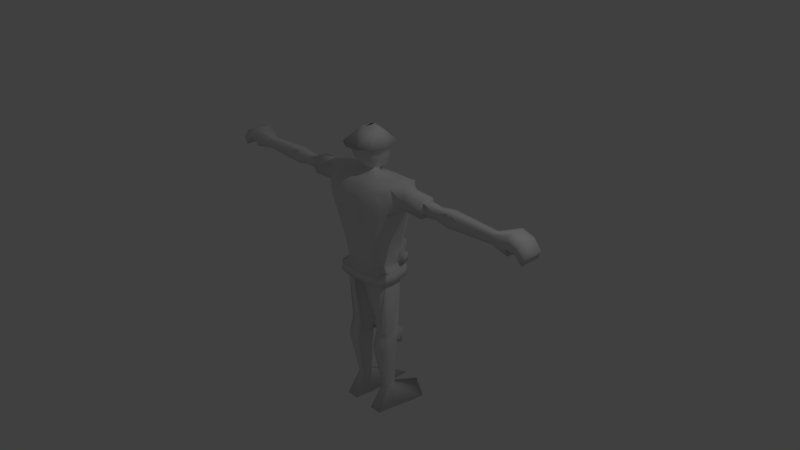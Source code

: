 # Source: Carabineiro_Montado_Portugues.blend  (saved by Blender 2.72.0; exported with 4.5.12 LTS)
import bpy
from mathutils import Matrix  # noqa: F401  (used for matrix-valued properties, if any)

bpy.ops.wm.read_factory_settings(use_empty=True)
scene = bpy.context.scene
scene.name = 'Scene'

# ---- collections
col_collection_1 = bpy.data.collections.new('Collection 1'); scene.collection.children.link(col_collection_1)

# ---- materials (node trees are filled in below, after node groups)
mat_material = bpy.data.materials.new('Material')
mat_material.alpha_threshold = 0.0
mat_material.use_transparent_shadow = False
mat_material.roughness = 0.5
mat_material.line_color = (0.0, 0.0, 0.0, 1.0)

# ---- material node trees

# ---- world
world_world = bpy.data.worlds.new('World'); scene.world = world_world
world_world.color = (0.05088, 0.05088, 0.05088)
world_world.use_sun_shadow = False
world_world.sun_shadow_jitter_overblur = 0.0
world_world.cycles.sampling_method = 'MANUAL'
world_world.cycles.sample_map_resolution = 256

# ---- cameras
cam_camera = bpy.data.cameras.new('Camera')
cam_camera.clip_end = 100.0
cam_camera.lens = 35.0
cam_camera.sensor_width = 32.0
cam_camera.sensor_height = 18.0
cam_camera.ortho_scale = 7.314
cam_camera.dof.focus_distance = 0.0
cam_camera.dof.aperture_fstop = 128.0

# ---- lights
light_lamp = bpy.data.lights.new('Lamp', 'POINT')
light_lamp.transmission_factor = 0.0
light_lamp.cutoff_distance = 30.0
light_lamp.energy = 100.0
light_lamp.shadow_buffer_clip_start = 1.001
light_lamp.shadow_soft_size = 0.1
light_lamp.shadow_maximum_resolution = 0.006
light_lamp.use_absolute_resolution = True
light_lamp.cycles.use_multiple_importance_sampling = False

# ---- meshes
me_cube = bpy.data.meshes.new('Cube')
me_cube.from_pydata([(0.0, 0.1688, 1.155), (0.3253, -0.1148, -1.043), (0.2805, 0.1491, -0.04726), (0.5429, 0.1688, 1.117), (0.0, -0.1781, 1.155), (0.5429, -0.1781, 1.118), (0.3253, 0.1055, -1.043), (0.2759, -0.1594, -0.04726), (0.2672, 0.2465, -0.04726), (0.2467, -0.2013, -0.04726), (0.0, -0.2731, -0.04726), (0.0, 0.2726, -0.04726), (0.4413, 0.3178, 1.076), (0.4527, -0.2461, 1.055), (0.0, -0.306, 1.098), (0.0, 0.4245, 1.009), (0.4655, 0.1688, 0.742), (0.4655, -0.1781, 0.742), (0.3905, 0.3178, 0.742), (0.4655, -0.2461, 0.742), (0.0, -0.3838, 0.742), (0.0, 0.4075, 0.742), (0.3314, 0.1688, 0.1991), (0.3135, -0.1294, 0.1991), (0.2712, 0.2564, 0.1991), (0.2945, -0.2037, 0.1991), (0.0, -0.2598, 0.1991), (0.0, 0.3038, 0.1991), (0.7134, 0.09506, 1.103), (0.7127, -0.114, 1.097), (0.7134, 0.08399, 0.8752), (0.7134, -0.09297, 0.8752), (1.167, 0.04965, 1.045), (1.167, -0.05862, 1.045), (1.167, 0.04965, 0.9161), (1.167, -0.05862, 0.9161), (1.374, 0.07026, 1.069), (1.374, -0.07924, 1.069), (1.374, 0.07026, 0.8915), (1.374, -0.07924, 0.8915), (2.016, 0.04832, 1.043), (2.016, -0.05729, 1.043), (2.016, 0.04832, 0.9176), (2.016, -0.05729, 0.9176), (2.278, 0.1322, 1.143), (2.278, -0.1412, 1.143), (2.352, 0.1322, 0.8046), (2.278, -0.1084, 0.8883), (0.2714, -0.1781, 1.155), (0.1529, 0.1055, -1.043), (0.08622, 0.2726, -0.04726), (0.08622, -0.2511, -0.04726), (0.2818, 0.4245, 0.9974), (0.2714, -0.306, 1.098), (0.2714, 0.1688, 1.155), (0.1529, -0.1148, -1.043), (0.1941, -0.3838, 0.742), (0.1941, 0.4075, 0.742), (0.1096, 0.2821, 0.1991), (0.1096, -0.2598, 0.1991), (0.0, 0.2482, 1.213), (0.0, -0.1099, 1.266), (0.1065, -0.08028, 1.266), (0.1338, 0.1564, 1.266), (0.0, 0.281, 1.365), (0.0, -0.1954, 1.426), (0.1784, -0.1492, 1.426), (0.1635, 0.1688, 1.389), (0.0, 0.2485, -0.2653), (0.3309, 0.1524, -0.2653), (0.0, -0.2422, -0.2653), (0.3559, -0.1333, -0.2653), (0.2984, 0.2408, -0.2258), (0.2672, -0.2481, -0.2451), (0.0, -0.3064, -0.2244), (0.0, 0.3034, -0.198), (0.102, -0.2574, -0.2653), (0.1214, 0.2911, -0.198), (0.1214, -0.2897, -0.2235), (0.102, 0.2481, -0.2653), (0.337, -0.1515, -1.159), (0.337, 0.07531, -1.159), (0.1413, 0.07531, -1.159), (0.1413, -0.1515, -1.159), (0.3392, -0.1764, -1.278), (0.3392, 0.07867, -1.278), (0.1389, 0.07867, -1.278), (0.1389, -0.1764, -1.278), (0.2839, -0.0686, -1.915), (0.2839, 0.0593, -1.915), (0.1838, 0.0593, -1.915), (0.1838, -0.0686, -1.915), (0.3213, -0.2574, -2.226), (0.4628, 0.4329, -2.226), (0.102, 0.6596, -2.226), (0.1425, -0.2574, -2.226), (0.09341, -0.06368, 1.211), (0.3253, -0.004652, -1.043), (0.2897, -0.005164, -0.04726), (0.5429, -0.004652, 1.155), (0.4655, -0.004652, 0.742), (0.3224, 0.01969, 0.1991), (0.7134, -0.004486, 1.134), (0.7134, -0.004486, 0.8752), (1.167, -0.004486, 1.045), (1.167, -0.004486, 0.9161), (1.374, -0.004486, 1.069), (1.374, -0.004486, 0.8915), (2.016, -0.004487, 1.043), (2.016, -0.004487, 0.9176), (2.278, -0.004487, 1.143), (2.278, -0.004487, 0.8734), (0.2714, -0.004652, 1.155), (0.0, 0.003127, -0.2653), (0.1054, -0.004652, 1.266), (0.2096, -0.004652, 1.426), (0.3731, -0.004652, -0.2653), (0.06185, -0.004652, -0.2653), (0.1529, -0.004652, -1.043), (0.337, -0.005067, -1.159), (0.1413, -0.005067, -1.159), (0.3801, -0.004652, -1.278), (0.1046, -0.004652, -1.278), (0.2839, -0.004652, -1.915), (0.1838, -0.004652, -1.915), (0.3684, -0.004652, -2.226), (0.102, -0.004652, -2.226), (0.0, -0.3185, -0.2033), (0.3055, 0.2709, -0.2025), (0.3347, 0.2062, -0.2095), (0.363, -0.186, -0.2345), (0.3453, -0.2324, -0.2446), (0.2586, 0.3206, -0.06612), (0.0, 0.3467, -0.06612), (0.2635, 0.3305, 0.1927), (0.0, 0.3779, 0.1927), (0.09659, 0.3467, -0.06612), (0.12, 0.3562, 0.1927), (0.3059, 0.1589, 0.07592), (0.2947, -0.1444, 0.07592), (0.2692, 0.2514, 0.07592), (0.2706, -0.2031, 0.07592), (0.0, -0.2641, 0.07592), (0.09791, -0.2555, 0.07592), (0.3061, 0.007264, 0.07592), (0.2611, 0.3255, 0.06329), (0.0, 0.3623, 0.06329), (0.1083, 0.3515, 0.06329), (0.3645, 0.1712, -0.05793), (0.3511, 0.2687, -0.05793), (0.3899, 0.1811, 0.06525), (0.3531, 0.2736, 0.06525), (0.3127, 0.194, -0.1183), (0.0, -0.3021, -0.09209), (0.327, -0.194, -0.1183), (0.0, 0.2923, -0.07522), (0.2871, 0.2429, -0.09297), (0.1087, 0.2844, -0.07522), (0.1087, -0.2851, -0.09152), (0.2598, -0.2352, -0.1053), (0.3222, -0.004837, -0.1183), (0.3293, 0.2171, -0.2584), (0.0, -0.306, -0.2188), (0.2974, 0.241, -0.2201), (0.1203, -0.2893, -0.2179), (0.339, -0.004668, -0.2584), (0.3534, -0.2118, -0.2584), (0.0, 0.3024, -0.1932), (0.1203, 0.2905, -0.1932), (0.2666, -0.247, -0.2388), (0.3651, 0.1896, -0.1055), (0.0, -0.3229, -0.107), (0.3552, -0.2088, -0.1094), (0.0, 0.3187, -0.08046), (0.3305, 0.2706, -0.093), (0.1763, 0.3108, -0.08046), (0.1763, -0.3058, -0.1064), (0.3274, -0.256, -0.1154), (0.3897, -0.009191, -0.1094), (0.3817, 0.2128, -0.2336), (0.0, -0.3268, -0.2337), (0.3408, 0.2687, -0.2201), (0.1879, -0.31, -0.2328), (0.4065, -0.009023, -0.2496), (0.3798, -0.2161, -0.2496), (0.0, 0.3288, -0.1984), (0.1879, 0.3169, -0.1984), (0.3341, -0.2678, -0.24), (0.1978, -0.1492, 1.553), (0.1929, 0.1688, 1.553), (0.0, 0.2498, 1.553), (0.0, -0.2221, 1.553), (0.2399, -0.004652, 1.553), (0.09341, 0.05377, 1.189), (0.0, 0.05377, 1.189), (0.0, -0.06368, 1.211), (0.09341, -0.004652, 1.211), (0.1613, -0.1412, 1.362), (0.1613, 0.1627, 1.362), (0.0, 0.2389, 1.343), (0.0, -0.1816, 1.362), (0.1613, -0.004652, 1.362), (0.02907, 0.2726, -0.04726), (0.02907, -0.2671, -0.04726), (0.09503, 0.4245, 1.005), (0.09153, -0.306, 1.098), (0.06971, -0.3838, 0.742), (0.08354, 0.4075, 0.742), (0.03696, 0.2965, 0.1991), (0.03696, -0.2598, 0.1991), (0.09153, -0.1781, 1.155), (0.09153, 0.1688, 1.155), (0.05482, -0.1025, 1.266), (0.05482, 0.2238, 1.213), (0.07066, -0.183, 1.426), (0.04336, 0.22, 1.36), (0.03438, -0.2473, -0.2653), (0.04095, 0.2992, -0.198), (0.04095, -0.3007, -0.2241), (0.03438, 0.2484, -0.2653), (0.03438, 0.0005038, -0.2653), (0.03257, 0.3467, -0.06612), (0.04045, 0.3706, 0.1927), (0.03301, -0.2611, 0.07592), (0.03651, 0.3587, 0.06329), (0.03666, 0.2896, -0.07522), (0.03666, -0.2964, -0.0919), (0.04057, 0.2984, -0.1932), (0.04057, -0.3004, -0.2185), (0.05943, 0.3161, -0.08046), (0.05943, -0.3171, -0.1068), (0.06334, 0.3248, -0.1984), (0.06334, -0.3211, -0.2334), (0.07658, 0.2205, 1.553), (0.09153, -0.2168, 1.553), (0.04254, 0.05377, 1.189), (0.04254, -0.06368, 1.211), (0.03727, 0.2076, 1.31), (0.06424, -0.1662, 1.354), (0.4546, 0.3178, 0.9089), (0.4978, -0.2461, 0.8987), (0.0, -0.3449, 0.92), (0.0, 0.416, 0.8756), (0.5429, 0.1688, 0.9294), (0.5429, -0.1781, 0.9302), (0.7134, 0.09272, 0.9804), (0.671, -0.09297, 0.9804), (1.167, 0.04965, 0.9804), (1.167, -0.05862, 0.9804), (1.374, 0.07026, 0.9804), (1.374, -0.07924, 0.9804), (2.016, 0.04832, 0.9804), (2.016, -0.05729, 0.9804), (2.278, 0.1322, 0.9804), (2.278, -0.1412, 0.9804), (0.2714, -0.3449, 0.92), (0.2766, 0.416, 0.8697), (2.278, -0.004487, 0.9804), (0.09153, -0.3449, 0.92), (0.09328, 0.416, 0.8736), (2.442, 0.1322, 1.091), (2.442, -0.1412, 1.091), (2.442, -0.004487, 1.091), (2.398, 0.1322, 0.9804), (2.398, -0.1412, 0.9804), (2.398, -0.004487, 0.9804), (2.544, 0.1322, 0.9641), (2.544, -0.1412, 0.9641), (2.544, -0.004487, 0.9641), (2.502, 0.1322, 0.8664), (2.502, -0.1412, 0.8664), (2.502, -0.004487, 0.8664), (0.3694, 0.1539, -1.031), (0.1087, 0.1539, -1.031), (0.3871, 0.108, -1.206), (0.09115, 0.108, -1.206), (0.4071, -0.1781, 1.136), (0.2391, -0.1148, -1.043), (0.4071, 0.1688, 1.136), (0.1767, 0.2596, -0.04726), (0.1665, -0.2262, -0.04726), (0.3615, 0.3711, 1.037), (0.3621, -0.2761, 1.077), (0.3298, -0.3149, 0.742), (0.2923, 0.3626, 0.742), (0.1904, 0.2692, 0.1991), (0.2021, -0.2318, 0.1991), (0.2289, -0.2355, -0.2653), (0.2099, 0.2659, -0.2119), (0.1943, -0.2689, -0.2343), (0.2164, 0.2337, -0.2653), (0.2391, 0.1055, -1.043), (0.2391, -0.1515, -1.159), (0.2391, 0.07531, -1.159), (0.2391, -0.1764, -1.278), (0.2391, 0.07867, -1.278), (0.2338, -0.0686, -1.915), (0.2338, 0.0593, -1.915), (0.2319, -0.2574, -2.226), (0.2824, 0.5463, -2.226), (0.4071, -0.004652, 1.155), (0.2352, -0.004652, -2.226), (0.1776, 0.3337, -0.06612), (0.1917, 0.3433, 0.1927), (0.1843, -0.2293, 0.07592), (0.1847, 0.3385, 0.06329), (0.1979, 0.2636, -0.0841), (0.1843, -0.2602, -0.09842), (0.2089, 0.2657, -0.2066), (0.1934, -0.2681, -0.2283), (0.2534, 0.2907, -0.08673), (0.2518, -0.2809, -0.1109), (0.2643, 0.2928, -0.2093), (0.261, -0.2889, -0.2364), (0.3846, -0.2955, 0.9094), (0.3656, 0.3669, 0.8893), (0.2391, 0.1821, -1.031), (0.2392, 0.1071, -1.29), (0.22, 0.2498, 1.556), (0.2446, -0.2306, 1.556), (0.0, -0.3409, 1.556), (0.3082, -0.01227, 1.556), (0.0, 0.3464, 1.556), (0.08393, -0.3329, 1.556), (0.0, 0.008157, 1.773), (0.07143, 0.05434, 1.74), (0.1019, -0.03556, 1.74), (0.0, -0.08183, 1.752), (0.1107, 0.004075, 1.725), (0.0, 0.0771, 1.762), (0.07403, -0.06181, 1.743), (0.08128, -0.02989, 1.233), (0.08876, 0.06717, 1.227), (0.0, 0.09235, 1.212), (0.08098, 0.007025, 1.233), (0.0, -0.05528, 1.233), (0.05317, 0.08566, 1.212), (0.05317, -0.05326, 1.233), (0.9758, -0.1053, 0.872), (0.9758, 0.0963, 0.872), (0.9758, -0.1053, 1.084), (0.9758, 0.0963, 1.084), (0.9758, -0.004486, 0.8606), (0.9758, -0.004486, 1.1), (0.9758, -0.1239, 0.9804), (0.9758, 0.1043, 0.9804), (0.9765, 0.06409, 0.8989), (0.9765, 0.06409, 1.062), (0.9765, -0.004486, 0.8989), (0.9765, -0.004486, 1.062), (0.9765, -0.07306, 0.9804), (0.9765, 0.06409, 0.9804), (0.9765, -0.07306, 0.8989), (0.9765, -0.07306, 1.062)], [(75, 128), (128, 129), (129, 130), (130, 131), (127, 131)], [(24, 18, 16, 22), (163, 161, 69, 72), (204, 15, 0, 211), (239, 12, 3, 243), (100, 16, 30, 103), (334, 332, 63, 114), (166, 169, 73, 71), (210, 4, 14, 205), (244, 5, 13, 240), (258, 205, 14, 241), (227, 168, 77, 217), (279, 50, 136, 302), (101, 100, 17, 23), (23, 17, 19, 25), (209, 206, 20, 26), (259, 207, 21, 242), (140, 24, 22, 138), (207, 208, 27, 21), (144, 101, 23, 139), (139, 23, 25, 141), (223, 209, 26, 142), (348, 346, 34, 105), (244, 17, 31, 246), (243, 3, 28, 245), (99, 5, 29, 102), (105, 34, 38, 107), (350, 352, 35, 248), (351, 347, 32, 247), (349, 353, 33, 104), (107, 38, 42, 109), (248, 35, 39, 250), (247, 32, 36, 249), (104, 33, 37, 106), (109, 42, 46, 111), (250, 39, 43, 252), (249, 36, 40, 251), (106, 37, 41, 108), (254, 257, 265, 264), (252, 43, 47, 254), (251, 40, 44, 253), (108, 41, 45, 110), (228, 162, 74, 218), (281, 52, 54, 278), (300, 112, 48, 276), (308, 163, 72, 288), (276, 48, 53, 282), (314, 282, 53, 255), (309, 164, 78, 289), (285, 24, 134, 303), (286, 283, 56, 59), (315, 284, 57, 256), (284, 285, 58, 57), (304, 286, 59, 143), (201, 198, 67, 115), (336, 333, 60, 213), (337, 331, 62, 212), (237, 199, 64, 215), (238, 197, 66, 214), (217, 219, 68, 75), (216, 218, 74, 70), (220, 216, 70, 113), (288, 290, 79, 77), (287, 289, 78, 76), (117, 79, 49, 118), (165, 166, 71, 116), (118, 49, 82, 120), (290, 69, 6, 291), (287, 76, 55, 277), (116, 71, 1, 97), (120, 82, 86, 122), (6, 81, 274, 272), (277, 55, 83, 292), (97, 1, 80, 119), (122, 86, 90, 124), (293, 81, 85, 295), (292, 83, 87, 294), (119, 80, 84, 121), (124, 90, 94, 126), (295, 85, 89, 297), (294, 87, 91, 296), (121, 84, 88, 123), (301, 298, 95, 126), (297, 89, 93, 299), (296, 91, 95, 298), (123, 88, 92, 125), (17, 100, 103, 31), (331, 334, 114, 62), (22, 16, 100, 101), (138, 22, 101, 144), (352, 348, 105, 35), (3, 99, 102, 28), (35, 105, 107, 39), (347, 349, 104, 32), (39, 107, 109, 43), (32, 104, 106, 36), (43, 109, 111, 47), (36, 106, 108, 40), (257, 253, 263, 265), (40, 108, 110, 44), (278, 54, 112, 300), (197, 201, 115, 66), (219, 220, 113, 68), (76, 117, 118, 55), (161, 165, 116, 69), (55, 118, 120, 83), (69, 116, 97, 6), (83, 120, 122, 87), (6, 97, 119, 81), (87, 122, 124, 91), (81, 119, 121, 85), (91, 124, 126, 95), (85, 121, 123, 89), (299, 301, 126, 94), (89, 123, 125, 93), (224, 221, 133, 146), (305, 302, 136, 147), (208, 58, 137, 222), (140, 8, 132, 145), (202, 11, 133, 221), (140, 138, 150, 151), (98, 144, 139, 7), (7, 139, 141, 9), (203, 223, 142, 10), (280, 304, 143, 51), (2, 138, 144, 98), (222, 224, 146, 135), (303, 305, 147, 137), (24, 140, 145, 134), (149, 151, 150, 148), (8, 140, 151, 149), (2, 8, 149, 148), (138, 2, 148, 150), (8, 2, 152, 156), (7, 9, 159, 154), (202, 50, 157, 225), (203, 10, 153, 226), (279, 8, 156, 306), (280, 51, 158, 307), (98, 7, 154, 160), (2, 98, 160, 152), (161, 163, 181, 179), (160, 154, 172, 178), (227, 167, 185, 231), (308, 168, 186, 312), (154, 159, 177, 172), (166, 165, 183, 184), (226, 153, 171, 230), (307, 158, 176, 311), (174, 170, 179, 181), (172, 177, 187, 184), (229, 175, 186, 231), (230, 171, 180, 232), (310, 174, 181, 312), (311, 176, 182, 313), (178, 172, 184, 183), (170, 178, 183, 179), (306, 156, 174, 310), (165, 161, 179, 183), (225, 157, 175, 229), (156, 152, 170, 174), (309, 169, 187, 313), (228, 164, 182, 232), (152, 160, 178, 170), (169, 166, 184, 187), (115, 67, 189, 192), (215, 64, 190, 233), (214, 66, 188, 234), (66, 115, 192, 188), (112, 54, 193, 196), (211, 0, 194, 235), (210, 48, 96, 236), (48, 112, 196, 96), (114, 63, 198, 201), (213, 60, 199, 237), (212, 62, 197, 238), (62, 114, 201, 197), (52, 204, 211, 54), (48, 210, 205, 53), (255, 53, 205, 258), (167, 227, 217, 75), (59, 56, 206, 209), (256, 57, 207, 259), (57, 58, 208, 207), (143, 59, 209, 223), (164, 228, 218, 78), (332, 336, 213, 63), (335, 337, 212, 61), (198, 237, 215, 67), (200, 238, 214, 65), (77, 79, 219, 217), (76, 78, 218, 216), (117, 76, 216, 220), (79, 117, 220, 219), (147, 136, 221, 224), (27, 208, 222, 135), (50, 202, 221, 136), (51, 143, 223, 203), (137, 147, 224, 222), (11, 202, 225, 155), (51, 203, 226, 158), (168, 227, 231, 186), (158, 226, 230, 176), (173, 229, 231, 185), (176, 230, 232, 182), (155, 225, 229, 173), (162, 228, 232, 180), (67, 215, 233, 189), (65, 214, 234, 191), (54, 211, 235, 193), (4, 210, 236, 195), (63, 213, 237, 198), (61, 212, 238, 200), (18, 239, 243, 16), (17, 244, 240, 19), (206, 258, 241, 20), (204, 259, 242, 15), (5, 244, 246, 29), (16, 243, 245, 30), (353, 350, 248, 33), (346, 351, 247, 34), (33, 248, 250, 37), (34, 247, 249, 38), (37, 250, 252, 41), (38, 249, 251, 42), (111, 257, 254, 47), (41, 252, 254, 45), (42, 251, 253, 46), (283, 314, 255, 56), (281, 315, 256, 52), (46, 253, 257, 111), (56, 255, 258, 206), (52, 256, 259, 204), (264, 265, 271, 270), (265, 263, 269, 271), (44, 110, 262, 260), (45, 254, 264, 261), (253, 44, 260, 263), (110, 45, 261, 262), (271, 268, 267, 270), (269, 266, 268, 271), (260, 262, 268, 266), (261, 264, 270, 267), (263, 260, 266, 269), (262, 261, 267, 268), (316, 272, 274, 317), (82, 49, 273, 275), (293, 82, 275, 317), (291, 6, 272, 316), (8, 279, 302, 132), (12, 281, 278, 3), (99, 300, 276, 5), (168, 308, 288, 77), (5, 276, 282, 13), (240, 13, 282, 314), (169, 309, 289, 73), (58, 285, 303, 137), (25, 19, 283, 286), (239, 18, 284, 315), (18, 24, 285, 284), (141, 25, 286, 304), (72, 69, 290, 288), (71, 73, 289, 287), (79, 290, 291, 49), (71, 287, 277, 1), (1, 277, 292, 80), (82, 293, 295, 86), (80, 292, 294, 84), (86, 295, 297, 90), (84, 294, 296, 88), (125, 92, 298, 301), (90, 297, 299, 94), (88, 296, 298, 92), (3, 278, 300, 99), (93, 125, 301, 299), (145, 132, 302, 305), (9, 141, 304, 280), (134, 145, 305, 303), (50, 279, 306, 157), (9, 280, 307, 159), (163, 308, 312, 181), (159, 307, 311, 177), (175, 310, 312, 186), (177, 311, 313, 187), (157, 306, 310, 175), (164, 309, 313, 182), (19, 240, 314, 283), (12, 239, 315, 281), (273, 316, 317, 275), (81, 293, 317, 274), (49, 291, 316, 273), (191, 234, 323, 320), (188, 192, 321, 319), (233, 190, 322), (234, 188, 319, 323), (320, 323, 330, 327), (319, 321, 328, 326), (323, 319, 326, 330), (189, 233, 322, 318), (192, 189, 318, 321), (327, 330, 329, 324), (330, 326, 325), (325, 326, 328), (329, 330, 325), (318, 322, 329, 325), (321, 318, 325, 328), (196, 193, 332, 334), (235, 194, 333, 336), (236, 96, 331, 337), (96, 196, 334, 331), (193, 235, 336, 332), (195, 236, 337, 335), (103, 30, 339, 342), (246, 31, 338, 344), (245, 28, 341, 345), (102, 29, 340, 343), (31, 103, 342, 338), (28, 102, 343, 341), (29, 246, 344, 340), (30, 245, 345, 339), (342, 339, 346, 348), (344, 338, 352, 350), (345, 341, 347, 351), (343, 340, 353, 349), (338, 342, 348, 352), (341, 343, 349, 347), (340, 344, 350, 353), (339, 345, 351, 346)])
me_cube.polygons.foreach_set('use_smooth', [True] * 327)
me_cube.materials.append(mat_material)
me_cube.use_remesh_preserve_volume = False
me_cube.use_remesh_preserve_attributes = False
me_cube.use_mirror_vertex_groups = False
me_cube.update()

# ---- objects
ob_cube = bpy.data.objects.new('Cube', me_cube)
ob_lamp = bpy.data.objects.new('Lamp', light_lamp)
ob_camera = bpy.data.objects.new('Camera', cam_camera)

# ---- transforms, parenting, visibility, modifiers, constraints
ob_cube.location = (0.0, 0.0, 0.0)
ob_cube.lock_rotations_4d = False
ob_cube.empty_display_type = 'ARROWS'
ob_cube.lineart.crease_threshold = 0.0
_m = ob_cube.modifiers.new('Mirror', 'MIRROR')
_m.use_clip = True
ob_lamp.location = (4.076, 1.005, 5.904)
ob_lamp.rotation_euler = (0.6503, 0.05522, 1.866)
ob_lamp.lock_rotations_4d = False
ob_lamp.empty_display_type = 'ARROWS'
ob_lamp.color = (0.0, 0.0, 0.0, 0.0)
ob_lamp.lineart.crease_threshold = 0.0
ob_camera.location = (7.481, -6.508, 5.344)
ob_camera.rotation_euler = (1.109, 0.01082, 0.8149)
ob_camera.lock_rotations_4d = False
ob_camera.empty_display_type = 'ARROWS'
ob_camera.color = (0.0, 0.0, 0.0, 0.0)
ob_camera.display_type = 'WIRE'
ob_camera.lineart.crease_threshold = 0.0

# ---- collection membership
col_collection_1.objects.link(ob_cube)
col_collection_1.objects.link(ob_lamp)
col_collection_1.objects.link(ob_camera)

# ---- scene / render settings (as saved in the file)
scene.camera = ob_camera
scene.frame_start = 1; scene.frame_end = 250; scene.frame_set(1)
scene.render.engine = 'BLENDER_EEVEE_NEXT'
scene.render.resolution_percentage = 50
scene.render.dither_intensity = 0.0
scene.cycles.use_denoising = False
scene.cycles.samples = 10
scene.cycles.sampling_pattern = 'TABULATED_SOBOL'
scene.cycles.light_sampling_threshold = 0.0
scene.cycles.use_adaptive_sampling = False
scene.cycles.use_light_tree = False
scene.cycles.blur_glossy = 0.0
scene.cycles.volume_bounces = 1
scene.cycles.pixel_filter_type = 'GAUSSIAN'
scene.cycles.sample_clamp_indirect = 0.0
scene.view_settings.view_transform = 'Standard'
bpy.context.view_layer.update()

